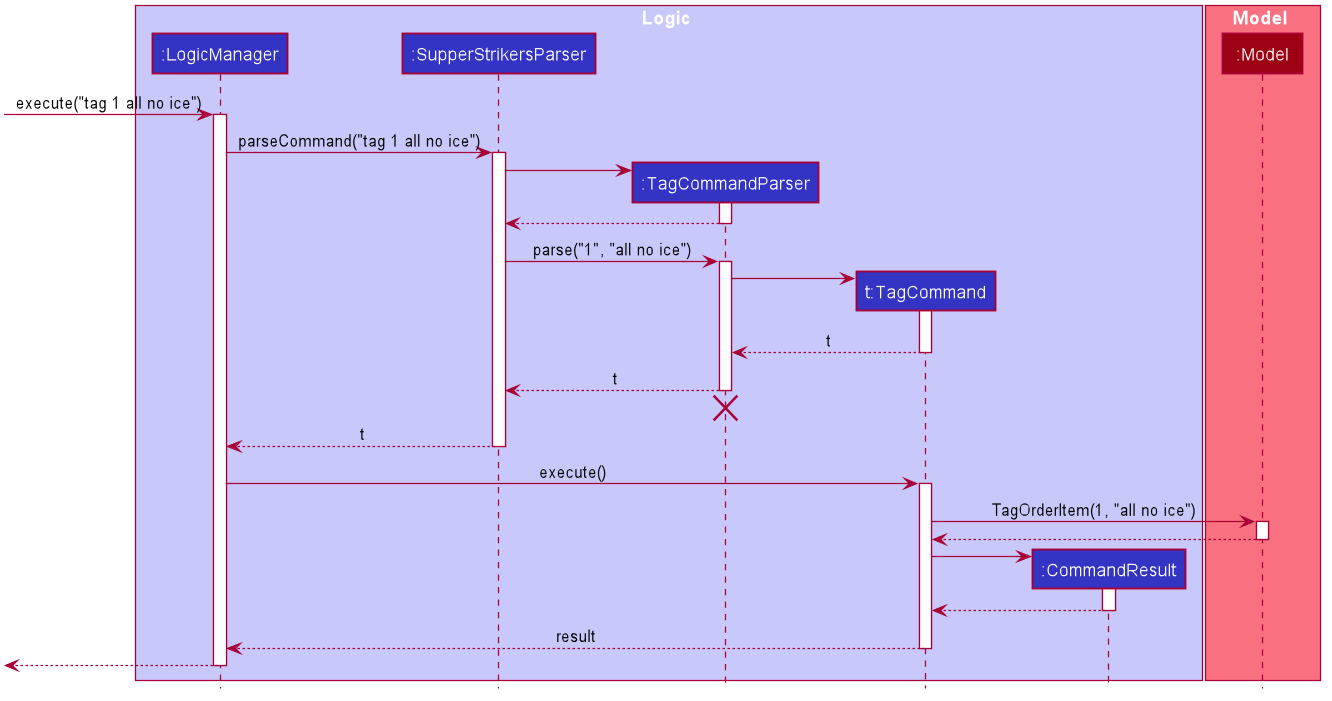

The diagram above was rendered by PlantUML. Its source (embedded in the PNG):
@startuml








skinparam BackgroundColor #FFFFFFF

skinparam Shadowing false

skinparam Class {
    FontColor #FFFFFF
    BorderThickness 1
    BorderColor #FFFFFF
    StereotypeFontColor #FFFFFF
    FontName Arial
}

skinparam Actor {
    BorderColor #000000
    Color #000000
    FontName Arial
}

skinparam Sequence {
    MessageAlign center
    BoxFontSize 15
    BoxPadding 0
    BoxFontColor #FFFFFF
    FontName Arial
}

skinparam Participant {
    FontColor #FFFFFFF
    Padding 20
}

skinparam MinClassWidth 50
skinparam ParticipantPadding 10
skinparam Shadowing false
skinparam DefaultTextAlignment center
skinparam packageStyle Rectangle

hide footbox
hide members
hide circle

box Logic #C8C8FA
participant ":LogicManager" as LogicManager #3333C4
participant ":SupperStrikersParser" as SupperStrikersParser #3333C4
participant ":TagCommandParser" as TagCommandParser #3333C4
participant "t:TagCommand" as TagCommand #3333C4
participant ":CommandResult" as CommandResult #3333C4
end box

box Model #F97181
participant ":Model" as Model #9D0012
end box

[-> LogicManager : execute("tag 1 all no ice")
activate LogicManager

LogicManager -> SupperStrikersParser : parseCommand("tag 1 all no ice")
activate SupperStrikersParser

create TagCommandParser
SupperStrikersParser -> TagCommandParser
activate TagCommandParser

TagCommandParser --> SupperStrikersParser
deactivate TagCommandParser

SupperStrikersParser -> TagCommandParser : parse("1", "all no ice")
activate TagCommandParser

create TagCommand
TagCommandParser -> TagCommand
activate TagCommand

TagCommand --> TagCommandParser : t
deactivate TagCommand

TagCommandParser --> SupperStrikersParser : t
deactivate TagCommandParser
TagCommandParser -[hidden]-> SupperStrikersParser
destroy TagCommandParser

SupperStrikersParser --> LogicManager : t
deactivate SupperStrikersParser

LogicManager -> TagCommand : execute()
activate TagCommand

TagCommand -> Model : TagOrderItem(1, "all no ice")
activate Model

Model --> TagCommand
deactivate Model

create CommandResult
TagCommand -> CommandResult
activate CommandResult

CommandResult --> TagCommand
deactivate CommandResult

TagCommand --> LogicManager : result
deactivate TagCommand

[<--LogicManager
deactivate LogicManager
@enduml